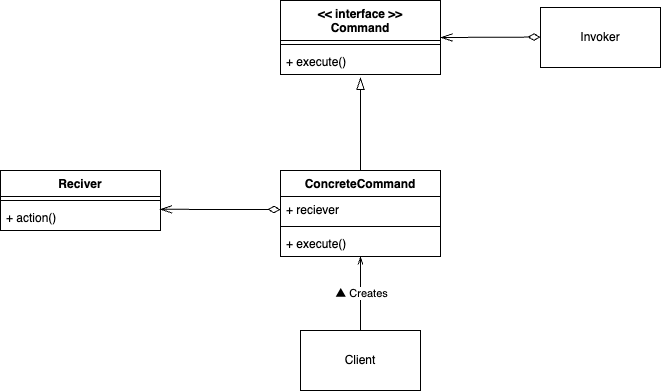

The diagram above was exported from draw.io. Its source (the exported page's mxGraphModel, read from the mxfile embedded in the PNG):
<mxGraphModel dx="463" dy="593" grid="1" gridSize="10" guides="1" tooltips="1" connect="1" arrows="1" fold="1" page="1" pageScale="1" pageWidth="827" pageHeight="1169" math="0" shadow="0">
  <root>
    <mxCell id="0" />
    <mxCell id="1" parent="0" />
    <mxCell id="2" value="ConcreteCommand" style="swimlane;fontStyle=1;align=center;verticalAlign=top;childLayout=stackLayout;horizontal=1;startSize=26;horizontalStack=0;resizeParent=1;resizeParentMax=0;resizeLast=0;collapsible=1;marginBottom=0;whiteSpace=wrap;html=1;" vertex="1" parent="1">
      <mxGeometry x="320" y="320" width="160" height="86" as="geometry" />
    </mxCell>
    <mxCell id="3" value="+ reciever" style="text;strokeColor=none;fillColor=none;align=left;verticalAlign=top;spacingLeft=4;spacingRight=4;overflow=hidden;rotatable=0;points=[[0,0.5],[1,0.5]];portConstraint=eastwest;whiteSpace=wrap;html=1;" vertex="1" parent="2">
      <mxGeometry y="26" width="160" height="26" as="geometry" />
    </mxCell>
    <mxCell id="4" value="" style="line;strokeWidth=1;fillColor=none;align=left;verticalAlign=middle;spacingTop=-1;spacingLeft=3;spacingRight=3;rotatable=0;labelPosition=right;points=[];portConstraint=eastwest;strokeColor=inherit;" vertex="1" parent="2">
      <mxGeometry y="52" width="160" height="8" as="geometry" />
    </mxCell>
    <mxCell id="5" value="+ execute()" style="text;strokeColor=none;fillColor=none;align=left;verticalAlign=top;spacingLeft=4;spacingRight=4;overflow=hidden;rotatable=0;points=[[0,0.5],[1,0.5]];portConstraint=eastwest;whiteSpace=wrap;html=1;" vertex="1" parent="2">
      <mxGeometry y="60" width="160" height="26" as="geometry" />
    </mxCell>
    <mxCell id="6" value="&amp;lt;&amp;lt; interface &amp;gt;&amp;gt;&lt;br&gt;Command" style="swimlane;fontStyle=1;align=center;verticalAlign=top;childLayout=stackLayout;horizontal=1;startSize=40;horizontalStack=0;resizeParent=1;resizeParentMax=0;resizeLast=0;collapsible=1;marginBottom=0;whiteSpace=wrap;html=1;" vertex="1" parent="1">
      <mxGeometry x="320" y="150" width="160" height="74" as="geometry" />
    </mxCell>
    <mxCell id="8" value="" style="line;strokeWidth=1;fillColor=none;align=left;verticalAlign=middle;spacingTop=-1;spacingLeft=3;spacingRight=3;rotatable=0;labelPosition=right;points=[];portConstraint=eastwest;strokeColor=inherit;" vertex="1" parent="6">
      <mxGeometry y="40" width="160" height="8" as="geometry" />
    </mxCell>
    <mxCell id="9" value="+ execute()" style="text;strokeColor=none;fillColor=none;align=left;verticalAlign=top;spacingLeft=4;spacingRight=4;overflow=hidden;rotatable=0;points=[[0,0.5],[1,0.5]];portConstraint=eastwest;whiteSpace=wrap;html=1;" vertex="1" parent="6">
      <mxGeometry y="48" width="160" height="26" as="geometry" />
    </mxCell>
    <mxCell id="10" value="Reciver" style="swimlane;fontStyle=1;align=center;verticalAlign=top;childLayout=stackLayout;horizontal=1;startSize=26;horizontalStack=0;resizeParent=1;resizeParentMax=0;resizeLast=0;collapsible=1;marginBottom=0;whiteSpace=wrap;html=1;" vertex="1" parent="1">
      <mxGeometry x="40" y="320" width="160" height="60" as="geometry" />
    </mxCell>
    <mxCell id="12" value="" style="line;strokeWidth=1;fillColor=none;align=left;verticalAlign=middle;spacingTop=-1;spacingLeft=3;spacingRight=3;rotatable=0;labelPosition=right;points=[];portConstraint=eastwest;strokeColor=inherit;" vertex="1" parent="10">
      <mxGeometry y="26" width="160" height="8" as="geometry" />
    </mxCell>
    <mxCell id="13" value="+ action()" style="text;strokeColor=none;fillColor=none;align=left;verticalAlign=top;spacingLeft=4;spacingRight=4;overflow=hidden;rotatable=0;points=[[0,0.5],[1,0.5]];portConstraint=eastwest;whiteSpace=wrap;html=1;" vertex="1" parent="10">
      <mxGeometry y="34" width="160" height="26" as="geometry" />
    </mxCell>
    <mxCell id="14" value="Client" style="rounded=0;whiteSpace=wrap;html=1;" vertex="1" parent="1">
      <mxGeometry x="340" y="480" width="120" height="60" as="geometry" />
    </mxCell>
    <mxCell id="15" value="Invoker" style="rounded=0;whiteSpace=wrap;html=1;" vertex="1" parent="1">
      <mxGeometry x="580" y="157" width="120" height="60" as="geometry" />
    </mxCell>
    <mxCell id="16" value="" style="endArrow=openThin;html=1;entryX=0.5;entryY=1;entryDx=0;entryDy=0;exitX=0.5;exitY=0;exitDx=0;exitDy=0;endFill=0;" edge="1" parent="1" source="14" target="2">
      <mxGeometry width="50" height="50" relative="1" as="geometry">
        <mxPoint x="540" y="450" as="sourcePoint" />
        <mxPoint x="590" y="400" as="targetPoint" />
      </mxGeometry>
    </mxCell>
    <mxCell id="17" value="▲ Creates" style="edgeLabel;html=1;align=center;verticalAlign=middle;resizable=0;points=[];" vertex="1" connectable="0" parent="16">
      <mxGeometry x="0.0118" y="-1" relative="1" as="geometry">
        <mxPoint as="offset" />
      </mxGeometry>
    </mxCell>
    <mxCell id="18" value="" style="endArrow=blockThin;html=1;exitX=0.5;exitY=0;exitDx=0;exitDy=0;endFill=0;endSize=10;" edge="1" parent="1" source="2">
      <mxGeometry width="50" height="50" relative="1" as="geometry">
        <mxPoint x="370" y="430" as="sourcePoint" />
        <mxPoint x="400" y="227" as="targetPoint" />
      </mxGeometry>
    </mxCell>
    <mxCell id="19" value="" style="endArrow=openThin;html=1;entryX=0.997;entryY=0.186;entryDx=0;entryDy=0;entryPerimeter=0;exitX=0;exitY=0.5;exitDx=0;exitDy=0;endFill=0;startArrow=diamondThin;startFill=0;endSize=10;startSize=10;" edge="1" parent="1" source="3" target="13">
      <mxGeometry width="50" height="50" relative="1" as="geometry">
        <mxPoint x="260" y="430" as="sourcePoint" />
        <mxPoint x="310" y="380" as="targetPoint" />
      </mxGeometry>
    </mxCell>
    <mxCell id="21" value="" style="endArrow=openThin;html=1;exitX=0;exitY=0.5;exitDx=0;exitDy=0;endFill=0;startArrow=diamondThin;startFill=0;endSize=10;startSize=10;" edge="1" parent="1">
      <mxGeometry width="50" height="50" relative="1" as="geometry">
        <mxPoint x="580" y="186.55" as="sourcePoint" />
        <mxPoint x="480" y="187" as="targetPoint" />
      </mxGeometry>
    </mxCell>
  </root>
</mxGraphModel>